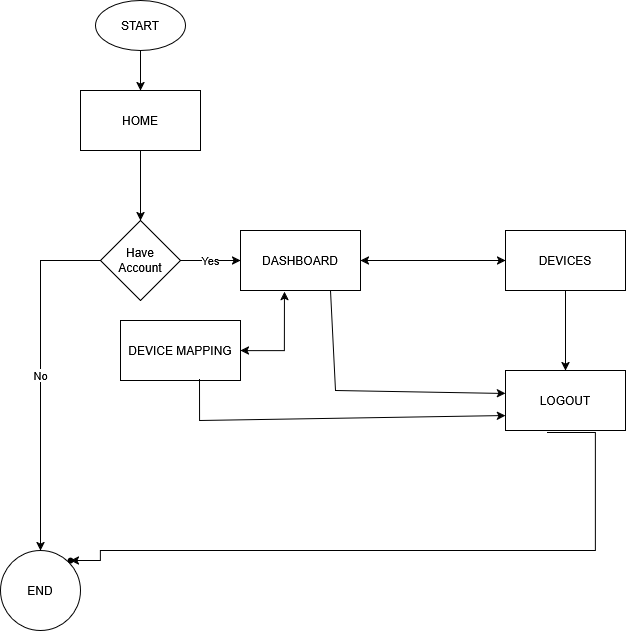

The diagram above was exported from draw.io. Its source (the exported page's mxGraphModel, read from the mxfile embedded in the PNG):
<mxGraphModel dx="1163" dy="623" grid="1" gridSize="10" guides="1" tooltips="1" connect="1" arrows="1" fold="1" page="1" pageScale="1" pageWidth="850" pageHeight="1100" math="0" shadow="0">
  <root>
    <mxCell id="0" />
    <mxCell id="1" parent="0" />
    <mxCell id="5oBeuV6_Upv0SC6wM8OT-5" value="" style="edgeStyle=orthogonalEdgeStyle;rounded=0;orthogonalLoop=1;jettySize=auto;html=1;" edge="1" parent="1" source="5oBeuV6_Upv0SC6wM8OT-1" target="5oBeuV6_Upv0SC6wM8OT-4">
      <mxGeometry relative="1" as="geometry" />
    </mxCell>
    <mxCell id="5oBeuV6_Upv0SC6wM8OT-1" value="START" style="ellipse;whiteSpace=wrap;html=1;" vertex="1" parent="1">
      <mxGeometry x="220" y="50" width="90" height="50" as="geometry" />
    </mxCell>
    <mxCell id="5oBeuV6_Upv0SC6wM8OT-7" value="" style="edgeStyle=orthogonalEdgeStyle;rounded=0;orthogonalLoop=1;jettySize=auto;html=1;" edge="1" parent="1" source="5oBeuV6_Upv0SC6wM8OT-4" target="5oBeuV6_Upv0SC6wM8OT-6">
      <mxGeometry relative="1" as="geometry" />
    </mxCell>
    <mxCell id="5oBeuV6_Upv0SC6wM8OT-4" value="HOME" style="whiteSpace=wrap;html=1;" vertex="1" parent="1">
      <mxGeometry x="205" y="140" width="120" height="60" as="geometry" />
    </mxCell>
    <mxCell id="5oBeuV6_Upv0SC6wM8OT-9" value="No" style="edgeStyle=orthogonalEdgeStyle;rounded=0;orthogonalLoop=1;jettySize=auto;html=1;" edge="1" parent="1" source="5oBeuV6_Upv0SC6wM8OT-6" target="5oBeuV6_Upv0SC6wM8OT-8">
      <mxGeometry relative="1" as="geometry" />
    </mxCell>
    <mxCell id="5oBeuV6_Upv0SC6wM8OT-11" value="Yes" style="edgeStyle=orthogonalEdgeStyle;rounded=0;orthogonalLoop=1;jettySize=auto;html=1;" edge="1" parent="1" source="5oBeuV6_Upv0SC6wM8OT-6" target="5oBeuV6_Upv0SC6wM8OT-10">
      <mxGeometry relative="1" as="geometry" />
    </mxCell>
    <mxCell id="5oBeuV6_Upv0SC6wM8OT-6" value="&lt;div&gt;Have &lt;br&gt;&lt;/div&gt;&lt;div&gt;Account&lt;/div&gt;" style="rhombus;whiteSpace=wrap;html=1;" vertex="1" parent="1">
      <mxGeometry x="225" y="270" width="80" height="80" as="geometry" />
    </mxCell>
    <mxCell id="5oBeuV6_Upv0SC6wM8OT-8" value="END" style="ellipse;whiteSpace=wrap;html=1;" vertex="1" parent="1">
      <mxGeometry x="125" y="600" width="80" height="80" as="geometry" />
    </mxCell>
    <mxCell id="5oBeuV6_Upv0SC6wM8OT-10" value="DASHBOARD" style="whiteSpace=wrap;html=1;" vertex="1" parent="1">
      <mxGeometry x="365" y="280" width="120" height="60" as="geometry" />
    </mxCell>
    <mxCell id="5oBeuV6_Upv0SC6wM8OT-23" value="" style="edgeStyle=orthogonalEdgeStyle;rounded=0;orthogonalLoop=1;jettySize=auto;html=1;" edge="1" parent="1" source="5oBeuV6_Upv0SC6wM8OT-12" target="5oBeuV6_Upv0SC6wM8OT-22">
      <mxGeometry relative="1" as="geometry" />
    </mxCell>
    <mxCell id="5oBeuV6_Upv0SC6wM8OT-12" value="DEVICES" style="whiteSpace=wrap;html=1;" vertex="1" parent="1">
      <mxGeometry x="630" y="280" width="120" height="60" as="geometry" />
    </mxCell>
    <mxCell id="5oBeuV6_Upv0SC6wM8OT-17" value="DEVICE MAPPING" style="whiteSpace=wrap;html=1;" vertex="1" parent="1">
      <mxGeometry x="245" y="370" width="120" height="60" as="geometry" />
    </mxCell>
    <mxCell id="5oBeuV6_Upv0SC6wM8OT-19" value="" style="endArrow=classic;startArrow=classic;html=1;rounded=0;entryX=0.367;entryY=1.017;entryDx=0;entryDy=0;entryPerimeter=0;exitX=1;exitY=0.5;exitDx=0;exitDy=0;" edge="1" parent="1" source="5oBeuV6_Upv0SC6wM8OT-17" target="5oBeuV6_Upv0SC6wM8OT-10">
      <mxGeometry width="50" height="50" relative="1" as="geometry">
        <mxPoint x="370" y="400" as="sourcePoint" />
        <mxPoint x="450" y="350" as="targetPoint" />
        <Array as="points">
          <mxPoint x="409" y="400" />
        </Array>
      </mxGeometry>
    </mxCell>
    <mxCell id="5oBeuV6_Upv0SC6wM8OT-21" value="" style="endArrow=classic;startArrow=classic;html=1;rounded=0;entryX=1;entryY=0.5;entryDx=0;entryDy=0;" edge="1" parent="1" target="5oBeuV6_Upv0SC6wM8OT-10">
      <mxGeometry width="50" height="50" relative="1" as="geometry">
        <mxPoint x="630" y="310" as="sourcePoint" />
        <mxPoint x="450" y="350" as="targetPoint" />
      </mxGeometry>
    </mxCell>
    <mxCell id="5oBeuV6_Upv0SC6wM8OT-25" value="" style="edgeStyle=orthogonalEdgeStyle;rounded=0;orthogonalLoop=1;jettySize=auto;html=1;exitX=0.35;exitY=1.033;exitDx=0;exitDy=0;exitPerimeter=0;" edge="1" parent="1" source="5oBeuV6_Upv0SC6wM8OT-22" target="5oBeuV6_Upv0SC6wM8OT-24">
      <mxGeometry relative="1" as="geometry">
        <mxPoint x="720" y="540" as="sourcePoint" />
        <mxPoint x="225" y="670" as="targetPoint" />
        <Array as="points">
          <mxPoint x="720" y="482" />
          <mxPoint x="720" y="600" />
          <mxPoint x="225" y="600" />
          <mxPoint x="225" y="610" />
        </Array>
      </mxGeometry>
    </mxCell>
    <mxCell id="5oBeuV6_Upv0SC6wM8OT-22" value="LOGOUT" style="whiteSpace=wrap;html=1;" vertex="1" parent="1">
      <mxGeometry x="630" y="420" width="120" height="60" as="geometry" />
    </mxCell>
    <mxCell id="5oBeuV6_Upv0SC6wM8OT-24" value="" style="shape=waypoint;sketch=0;size=6;pointerEvents=1;points=[];fillColor=default;resizable=0;rotatable=0;perimeter=centerPerimeter;snapToPoint=1;" vertex="1" parent="1">
      <mxGeometry x="185" y="600" width="20" height="20" as="geometry" />
    </mxCell>
    <mxCell id="5oBeuV6_Upv0SC6wM8OT-26" value="" style="endArrow=classic;html=1;rounded=0;exitX=0.75;exitY=1;exitDx=0;exitDy=0;entryX=0;entryY=0.383;entryDx=0;entryDy=0;entryPerimeter=0;" edge="1" parent="1" source="5oBeuV6_Upv0SC6wM8OT-10" target="5oBeuV6_Upv0SC6wM8OT-22">
      <mxGeometry width="50" height="50" relative="1" as="geometry">
        <mxPoint x="400" y="470" as="sourcePoint" />
        <mxPoint x="620" y="440" as="targetPoint" />
        <Array as="points">
          <mxPoint x="460" y="440" />
        </Array>
      </mxGeometry>
    </mxCell>
    <mxCell id="5oBeuV6_Upv0SC6wM8OT-27" value="" style="endArrow=classic;html=1;rounded=0;exitX=0.658;exitY=0.983;exitDx=0;exitDy=0;exitPerimeter=0;entryX=0;entryY=0.75;entryDx=0;entryDy=0;" edge="1" parent="1" source="5oBeuV6_Upv0SC6wM8OT-17" target="5oBeuV6_Upv0SC6wM8OT-22">
      <mxGeometry width="50" height="50" relative="1" as="geometry">
        <mxPoint x="400" y="470" as="sourcePoint" />
        <mxPoint x="450" y="420" as="targetPoint" />
        <Array as="points">
          <mxPoint x="324" y="470" />
        </Array>
      </mxGeometry>
    </mxCell>
  </root>
</mxGraphModel>